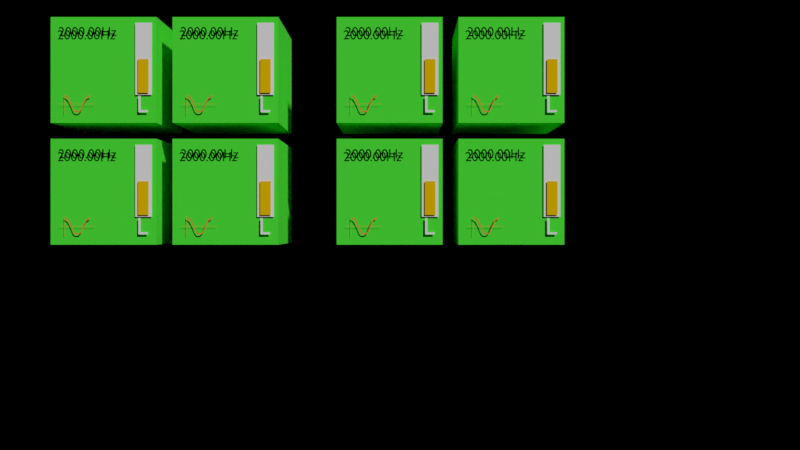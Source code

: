 # Source: FrequenzGen.blend  (saved by Blender 2.79.0; exported with 4.5.12 LTS)
import bpy
from mathutils import Matrix  # noqa: F401  (used for matrix-valued properties, if any)

bpy.ops.wm.read_factory_settings(use_empty=True)
scene = bpy.context.scene
scene.name = 'Scene'

# ---- collections
col_collection_1 = bpy.data.collections.new('Collection 1'); scene.collection.children.link(col_collection_1)

# ---- materials (node trees are filled in below, after node groups)
mat_material = bpy.data.materials.new('Material')
mat_material.alpha_threshold = 0.0
mat_material.use_transparent_shadow = False
mat_material.diffuse_color = (0.07885, 0.8, 0.04298, 1.0)
mat_material.roughness = 0.5
mat_material.line_color = (0.0, 0.0, 0.0, 1.0)
mat_material_004 = bpy.data.materials.new('Material.004')
mat_material_004.alpha_threshold = 0.0
mat_material_004.use_transparent_shadow = False
mat_material_004.diffuse_color = (0.0, 0.0, 0.0, 1.0)
mat_material_004.roughness = 0.5
mat_material_005 = bpy.data.materials.new('Material.005')
mat_material_005.alpha_threshold = 0.0
mat_material_005.use_transparent_shadow = False
mat_material_005.roughness = 0.5
mat_material_002 = bpy.data.materials.new('Material.002')
mat_material_002.alpha_threshold = 0.0
mat_material_002.use_transparent_shadow = False
mat_material_002.diffuse_color = (0.8, 0.2246, 0.04841, 1.0)
mat_material_002.roughness = 0.5
mat_material_006 = bpy.data.materials.new('Material.006')
mat_material_006.alpha_threshold = 0.0
mat_material_006.use_transparent_shadow = False
mat_material_006.diffuse_color = (0.8, 0.5112, 0.0, 1.0)
mat_material_006.roughness = 0.5
mat_material_007 = bpy.data.materials.new('Material.007')
mat_material_007.alpha_threshold = 0.0
mat_material_007.use_transparent_shadow = False
mat_material_007.roughness = 0.5
mat_material_001 = bpy.data.materials.new('Material.001')
mat_material_001.alpha_threshold = 0.0
mat_material_001.use_transparent_shadow = False
mat_material_001.diffuse_color = (0.8, 0.6528, 0.02127, 1.0)
mat_material_001.roughness = 0.5
mat_material_003 = bpy.data.materials.new('Material.003')
mat_material_003.alpha_threshold = 0.0
mat_material_003.use_transparent_shadow = False
mat_material_003.diffuse_color = (0.8, 0.0, 0.03698, 1.0)
mat_material_003.roughness = 0.5

# ---- material node trees

# ---- world
world_world = bpy.data.worlds.new('World'); scene.world = world_world
world_world.color = (0.0, 0.0, 0.0)
world_world.use_sun_shadow = False
world_world.sun_shadow_jitter_overblur = 0.0
world_world.cycles.sampling_method = 'MANUAL'

# ---- cameras
cam_camera = bpy.data.cameras.new('Camera')
cam_camera.clip_end = 100.0
cam_camera.lens = 35.0
cam_camera.sensor_width = 32.0
cam_camera.sensor_height = 18.0
cam_camera.ortho_scale = 7.314
cam_camera.dof.focus_distance = 0.0
cam_camera.dof.aperture_fstop = 128.0

# ---- meshes
me_cube = bpy.data.meshes.new('Cube')
me_cube.from_pydata([(1.0, 1.0, -1.0), (1.0, -1.0, -1.0), (-1.0, -1.0, -1.0), (-1.0, 1.0, -1.0), (1.0, 1.0, 1.0), (1.0, -1.0, 1.0), (-1.0, -1.0, 1.0), (-1.0, 1.0, 1.0)], [], [(0, 1, 2, 3), (4, 7, 6, 5), (0, 4, 5, 1), (1, 5, 6, 2), (2, 6, 7, 3), (4, 0, 3, 7)])
me_cube.materials.append(mat_material)
me_cube.use_remesh_preserve_volume = False
me_cube.use_remesh_preserve_attributes = False
me_cube.use_mirror_vertex_groups = False
me_cube.update()
me_left = bpy.data.meshes.new('Left')
me_left.from_pydata([(0.0441, -1.418e-08, 0.3069), (5.96e-08, -1.418e-08, 0.3069), (5.96e-08, -3.735e-08, 5.96e-08), (0.1827, -3.735e-08, 5.96e-08), (0.1827, -3.436e-08, 0.0396), (0.0441, -3.436e-08, 0.0396)], [], [(2, 0, 1), (2, 5, 0), (2, 4, 5), (2, 3, 4)])
me_left.materials.append(mat_material_005)
me_left.use_remesh_preserve_volume = False
me_left.use_remesh_preserve_attributes = False
me_left.use_mirror_vertex_groups = False
me_left.update()
me_cosine = bpy.data.meshes.new('Cosine')
me_cosine.from_pydata([(0.1476, 4.568e-07, -0.06551), (0.04883, 3.849e-07, 0.1493), (-0.01497, 2.95e-07, 0.1943), (0.2088, 5.505e-07, -0.1092), (0.1789, 5.068e-07, -0.1011), (0.09949, 5.322e-07, 0.05483), (0.01856, 3.536e-07, 0.1787), (0.4653, 2.95e-07, 0.1943), (0.1568, 4.557e-07, -0.04053), (0.058, 3.838e-07, 0.1743), (-0.01423, 2.941e-07, 0.2177), (0.2088, 5.496e-07, -0.0858), (0.3966, 3.849e-07, 0.1493), (0.1832, 5.059e-07, -0.07772), (0.1087, 5.311e-07, 0.0798), (0.02283, 3.527e-07, 0.2021), (0.2978, 4.568e-07, -0.06551), (0.2366, 5.505e-07, -0.1092), (0.2665, 5.068e-07, -0.1011), (0.3459, 5.322e-07, 0.05483), (0.4269, 3.536e-07, 0.1787), (0.2886, 4.557e-07, -0.04053), (0.3874, 3.838e-07, 0.1743), (0.4653, 2.941e-07, 0.2177), (0.2366, 5.496e-07, -0.0858), (0.2623, 5.059e-07, -0.07772), (0.3368, 5.311e-07, 0.0798), (0.4226, 3.527e-07, 0.2021), (-0.118, 5.322e-07, 0.04867), (-0.118, 5.311e-07, 0.0536), (0.5512, 5.322e-07, 0.04867), (0.5512, 5.311e-07, 0.0536), (-0.0148, 5.77e-07, -0.1332), (-0.01973, 5.765e-07, -0.1332), (-0.0148, 4.868e-07, 0.2355), (-0.01973, 4.863e-07, 0.2355)], [], [(4, 3, 11, 13), (2, 6, 15, 10), (18, 25, 24, 17), (5, 0, 8, 14), (0, 4, 13, 8), (6, 1, 9, 15), (1, 5, 14, 9), (7, 23, 27, 20), (19, 26, 21, 16), (16, 21, 25, 18), (20, 27, 22, 12), (12, 22, 26, 19), (11, 3, 17, 24), (29, 28, 30, 31), (33, 32, 34, 35)])
me_cosine.materials.append(mat_material_002)
me_cosine.use_remesh_preserve_volume = False
me_cosine.use_remesh_preserve_attributes = False
me_cosine.use_mirror_vertex_groups = False
me_cosine.update()
me_volumegauge = bpy.data.meshes.new('VolumeGauge')
me_volumegauge.from_pydata([(-0.1, -2.384e-07, 3.775e-08), (0.1, -2.384e-07, 3.775e-08), (-0.1, 1.3, 1.518e-07), (0.1, 1.3, 1.518e-07), (-0.1, 1.213, 1.442e-07), (-0.1, 1.127, 1.366e-07), (-0.1, 1.04, 1.29e-07), (-0.1, 0.9533, 1.214e-07), (-0.1, 0.8667, 1.138e-07), (-0.1, 0.78, 1.062e-07), (-0.1, 0.6933, 9.857e-08), (-0.1, 0.6067, 9.097e-08), (-0.1, 0.52, 8.337e-08), (-0.1, 0.4333, 7.576e-08), (-0.1, 0.3467, 6.816e-08), (-0.1, 0.26, 6.056e-08), (-0.1, 0.1733, 5.295e-08), (-0.1, 0.08667, 4.535e-08), (0.1, 0.08667, 4.535e-08), (0.1, 0.1733, 5.295e-08), (0.1, 0.26, 6.056e-08), (0.1, 0.3467, 6.816e-08), (0.1, 0.4333, 7.576e-08), (0.1, 0.52, 8.337e-08), (0.1, 0.6067, 9.097e-08), (0.1, 0.6933, 9.857e-08), (0.1, 0.78, 1.062e-07), (0.1, 0.8667, 1.138e-07), (0.1, 0.9533, 1.214e-07), (0.1, 1.04, 1.29e-07), (0.1, 1.127, 1.366e-07), (0.1, 1.213, 1.442e-07)], [], [(4, 31, 3, 2), (0, 1, 18, 17), (17, 18, 19, 16), (16, 19, 20, 15), (15, 20, 21, 14), (14, 21, 22, 13), (13, 22, 23, 12), (12, 23, 24, 11), (11, 24, 25, 10), (10, 25, 26, 9), (9, 26, 27, 8), (8, 27, 28, 7), (7, 28, 29, 6), (6, 29, 30, 5), (5, 30, 31, 4)])
me_volumegauge.materials.append(mat_material_006)
me_volumegauge.use_remesh_preserve_volume = False
me_volumegauge.use_remesh_preserve_attributes = False
me_volumegauge.use_mirror_vertex_groups = False
me_volumegauge.update()
me_volumeslider = bpy.data.meshes.new('VolumeSlider')
me_volumeslider.from_pydata([(-0.1588, -0.03423, -1.573e-07), (0.1588, -0.03423, -1.573e-07), (-0.1588, 1.327, -5.324e-08), (0.1588, 1.327, -5.324e-08)], [], [(0, 1, 3, 2)])
me_volumeslider.materials.append(mat_material_007)
me_volumeslider.use_remesh_preserve_volume = False
me_volumeslider.use_remesh_preserve_attributes = False
me_volumeslider.use_mirror_vertex_groups = False
me_volumeslider.update()
me_triangle = bpy.data.meshes.new('Triangle')
me_triangle.from_pydata([(-0.01767, 2.034e-07, -0.1176), (0.1909, 2.318e-07, 0.184), (0.3302, 2.476e-07, -0.1033), (-0.01767, 2.064e-07, -0.08748), (0.1819, 2.359e-07, 0.1982), (0.2046, 2.333e-07, 0.1956), (0.1956, 2.374e-07, 0.2098), (0.3446, 2.501e-07, -0.08403), (0.3432, 2.491e-07, -0.1149), (0.3575, 2.517e-07, -0.09565), (0.5434, 1.895e-07, 0.2027), (0.5564, 1.911e-07, 0.1911), (-0.118, 0.007177, 0.04867), (-0.118, 0.007177, 0.0536), (0.5512, 0.007177, 0.04867), (0.5512, 0.007177, 0.0536), (-0.0148, 0.007177, -0.1332), (-0.01973, 0.007177, -0.1332), (-0.0148, 0.007177, 0.2355), (-0.01973, 0.007177, 0.2355)], [], [(0, 1, 4, 3), (4, 1, 5, 6), (2, 7, 5, 1), (7, 2, 8, 9), (7, 9, 11, 10), (13, 12, 14, 15), (17, 16, 18, 19)])
me_triangle.polygons.foreach_set('material_index', [0, 0, 0, 0, 0, 1, 1])
me_triangle.materials.append(mat_material_001)
me_triangle.materials.append(mat_material_002)
me_triangle.use_remesh_preserve_volume = False
me_triangle.use_remesh_preserve_attributes = False
me_triangle.use_mirror_vertex_groups = False
me_triangle.update()
me_sine = bpy.data.meshes.new('Sine')
me_sine.from_pydata([(0.1126, 2.95e-07, 0.1943), (0.04575, 3.849e-07, 0.1493), (-0.006556, 5.34e-07, 0.05247), (0.07602, 3.536e-07, 0.1787), (0.03658, 3.838e-07, 0.1743), (0.1126, 2.941e-07, 0.2177), (-0.0207, 5.329e-07, 0.05497), (0.07175, 3.527e-07, 0.2021), (0.2783, 4.568e-07, -0.06551), (0.1795, 3.849e-07, 0.1493), (0.3395, 5.505e-07, -0.1092), (0.3096, 5.068e-07, -0.1011), (0.2277, 5.322e-07, 0.06606), (0.1492, 3.536e-07, 0.1787), (0.2875, 4.557e-07, -0.04053), (0.1887, 3.838e-07, 0.1743), (0.3395, 5.496e-07, -0.0858), (0.3138, 5.059e-07, -0.07772), (0.2418, 5.311e-07, 0.06856), (0.1535, 3.527e-07, 0.2021), (0.4285, 4.568e-07, -0.06551), (0.3673, 5.505e-07, -0.1092), (0.3972, 5.068e-07, -0.1011), (0.4791, 5.322e-07, 0.04768), (0.4193, 4.557e-07, -0.04053), (0.3673, 5.496e-07, -0.0858), (0.3929, 5.059e-07, -0.07772), (0.465, 5.311e-07, 0.05018), (-0.118, 5.322e-07, 0.04867), (-0.118, 5.311e-07, 0.0536), (0.5512, 5.322e-07, 0.04867), (0.5512, 5.311e-07, 0.0536), (-0.0148, 5.77e-07, -0.1332), (-0.01973, 5.765e-07, -0.1332), (-0.0148, 4.868e-07, 0.2355), (-0.01973, 4.863e-07, 0.2355)], [], [(0, 5, 7, 3), (3, 7, 4, 1), (1, 4, 6, 2), (11, 10, 16, 17), (0, 13, 19, 5), (22, 26, 25, 21), (12, 8, 14, 18), (8, 11, 17, 14), (13, 9, 15, 19), (9, 12, 18, 15), (23, 27, 24, 20), (20, 24, 26, 22), (16, 10, 21, 25), (29, 28, 30, 31), (33, 32, 34, 35)])
me_sine.materials.append(mat_material_002)
me_sine.use_remesh_preserve_volume = False
me_sine.use_remesh_preserve_attributes = False
me_sine.use_mirror_vertex_groups = False
me_sine.update()
me_right = bpy.data.meshes.new('Right')
me_right.from_pydata([(0.0001956, -1.418e-08, 0.3069), (0.0001956, -3.735e-08, 5.96e-08), (0.0443, -3.735e-08, 5.96e-08), (0.0443, -2.73e-08, 0.1332), (0.06275, -2.73e-08, 0.1332), (0.0683, -2.731e-08, 0.133), (0.07378, -2.736e-08, 0.1324), (0.07927, -2.746e-08, 0.1311), (0.08486, -2.761e-08, 0.129), (0.09065, -2.785e-08, 0.1259), (0.09672, -2.816e-08, 0.1217), (0.1032, -2.858e-08, 0.1162), (0.1101, -2.911e-08, 0.1092), (0.1175, -2.976e-08, 0.1005), (0.1257, -3.055e-08, 0.09008), (0.1345, -3.149e-08, 0.07762), (0.1442, -3.26e-08, 0.063), (0.1847, -3.735e-08, 5.96e-08), (0.2373, -3.735e-08, 5.96e-08), (0.2323, -3.683e-08, 0.006936), (0.2278, -3.636e-08, 0.01319), (0.2237, -3.593e-08, 0.01886), (0.22, -3.554e-08, 0.02405), (0.2166, -3.517e-08, 0.02887), (0.2134, -3.483e-08, 0.03341), (0.2104, -3.45e-08, 0.03779), (0.2074, -3.418e-08, 0.0421), (0.2046, -3.385e-08, 0.04645), (0.2017, -3.351e-08, 0.05094), (0.1987, -3.315e-08, 0.05567), (0.1955, -3.277e-08, 0.06075), (0.1898, -3.206e-08, 0.07011), (0.1842, -3.139e-08, 0.07905), (0.1789, -3.074e-08, 0.08758), (0.1736, -3.013e-08, 0.0957), (0.1683, -2.955e-08, 0.1034), (0.163, -2.9e-08, 0.1107), (0.1576, -2.848e-08, 0.1176), (0.152, -2.799e-08, 0.1241), (0.1463, -2.753e-08, 0.1301), (0.1402, -2.71e-08, 0.1358), (0.1339, -2.671e-08, 0.141), (0.1271, -2.635e-08, 0.1458), (0.135, -2.608e-08, 0.1493), (0.1423, -2.577e-08, 0.1534), (0.149, -2.542e-08, 0.158), (0.155, -2.503e-08, 0.1632), (0.1604, -2.461e-08, 0.1688), (0.1651, -2.415e-08, 0.1749), (0.1691, -2.365e-08, 0.1815), (0.1724, -2.312e-08, 0.1886), (0.175, -2.255e-08, 0.196), (0.1769, -2.196e-08, 0.2039), (0.178, -2.133e-08, 0.2123), (0.1784, -2.067e-08, 0.221), (0.1776, -1.97e-08, 0.2338), (0.1752, -1.88e-08, 0.2458), (0.1714, -1.797e-08, 0.2568), (0.1661, -1.721e-08, 0.2668), (0.1593, -1.653e-08, 0.2759), (0.1513, -1.592e-08, 0.2838), (0.1419, -1.541e-08, 0.2907), (0.1313, -1.497e-08, 0.2964), (0.1195, -1.463e-08, 0.3009), (0.1066, -1.439e-08, 0.3042), (0.09262, -1.423e-08, 0.3062), (0.0776, -1.418e-08, 0.3069), (0.0443, -1.704e-08, 0.2691), (0.07265, -1.704e-08, 0.2691), (0.0828, -1.706e-08, 0.2687), (0.09192, -1.715e-08, 0.2677), (0.1, -1.728e-08, 0.2659), (0.1072, -1.746e-08, 0.2635), (0.1134, -1.769e-08, 0.2604), (0.1187, -1.797e-08, 0.2567), (0.1231, -1.83e-08, 0.2524), (0.1266, -1.866e-08, 0.2476), (0.1293, -1.907e-08, 0.2421), (0.1313, -1.952e-08, 0.2362), (0.1325, -2.001e-08, 0.2297), (0.1329, -2.054e-08, 0.2228), (0.1328, -2.102e-08, 0.2164), (0.1319, -2.149e-08, 0.2101), (0.1304, -2.194e-08, 0.2041), (0.128, -2.237e-08, 0.1984), (0.1248, -2.278e-08, 0.1931), (0.1207, -2.315e-08, 0.1882), (0.1156, -2.348e-08, 0.1838), (0.1094, -2.376e-08, 0.1801), (0.1021, -2.399e-08, 0.177), (0.09355, -2.416e-08, 0.1747), (0.08377, -2.427e-08, 0.1733), (0.07265, -2.431e-08, 0.1728), (0.0443, -2.431e-08, 0.1728)], [], [(1, 67, 0), (67, 66, 0), (67, 65, 66), (67, 64, 65), (67, 63, 64), (67, 62, 63), (67, 61, 62), (67, 60, 61), (67, 59, 60), (67, 68, 59), (68, 58, 59), (1, 93, 67), (69, 58, 68), (70, 58, 69), (71, 58, 70), (71, 57, 58), (72, 57, 71), (73, 57, 72), (74, 57, 73), (74, 56, 57), (75, 56, 74), (76, 56, 75), (77, 56, 76), (77, 55, 56), (78, 55, 77), (79, 55, 78), (79, 54, 55), (80, 54, 79), (81, 54, 80), (81, 53, 54), (82, 53, 81), (82, 52, 53), (83, 52, 82), (84, 52, 83), (84, 51, 52), (85, 51, 84), (85, 50, 51), (86, 50, 85), (86, 49, 50), (87, 49, 86), (88, 49, 87), (88, 48, 49), (89, 48, 88), (90, 48, 89), (90, 47, 48), (91, 47, 90), (92, 47, 91), (1, 3, 93), (3, 92, 93), (3, 47, 92), (3, 46, 47), (3, 45, 46), (3, 44, 45), (3, 43, 44), (3, 42, 43), (3, 41, 42), (3, 40, 41), (3, 4, 40), (4, 5, 40), (5, 39, 40), (1, 2, 3), (6, 39, 5), (7, 39, 6), (8, 39, 7), (8, 38, 39), (9, 38, 8), (10, 38, 9), (10, 37, 38), (11, 37, 10), (11, 36, 37), (12, 36, 11), (12, 35, 36), (13, 35, 12), (13, 34, 35), (14, 34, 13), (14, 33, 34), (15, 33, 14), (15, 32, 33), (15, 31, 32), (16, 31, 15), (16, 30, 31), (17, 30, 16), (17, 29, 30), (17, 28, 29), (17, 27, 28), (17, 26, 27), (17, 25, 26), (17, 24, 25), (17, 23, 24), (17, 22, 23), (17, 21, 22), (17, 20, 21), (17, 19, 20), (17, 18, 19)])
me_right.use_remesh_preserve_volume = False
me_right.use_remesh_preserve_attributes = False
me_right.use_mirror_vertex_groups = False
me_right.update()
me_square = bpy.data.meshes.new('Square')
me_square.from_pydata([(0.01677, 2.034e-07, -0.1268), (0.268, 2.034e-07, 0.1853), (0.268, 2.034e-07, 0.2085), (-0.01044, 2.064e-07, -0.1268), (0.01677, 2.034e-07, 0.2085), (-0.01044, 2.064e-07, 0.2085), (-0.01044, 2.064e-07, 0.1853), (0.01677, 2.034e-07, 0.1853), (0.2897, 2.034e-07, 0.1853), (0.2897, 2.034e-07, 0.2085), (0.268, 2.034e-07, -0.09933), (0.2897, 2.034e-07, -0.09933), (0.268, 2.034e-07, -0.1245), (0.2897, 2.034e-07, -0.1245), (0.5147, 2.034e-07, -0.09933), (0.5147, 2.034e-07, -0.1245), (0.5386, 2.034e-07, -0.09933), (0.5386, 2.034e-07, -0.1245), (0.5147, 0.01121, 0.2027), (0.5386, 0.01121, 0.2027), (-0.118, 0.01121, 0.04867), (-0.118, 0.01121, 0.0536), (0.5512, 0.01121, 0.04867), (0.5512, 0.01121, 0.0536), (-0.0148, 0.01121, -0.1332), (-0.01973, 0.01121, -0.1332), (-0.0148, 0.01121, 0.2355), (-0.01973, 0.01121, 0.2355)], [], [(4, 7, 1, 2), (3, 0, 7, 6), (6, 7, 4, 5), (2, 1, 8, 9), (8, 1, 10, 11), (11, 10, 12, 13), (11, 13, 15, 14), (14, 15, 17, 16), (14, 16, 19, 18), (21, 20, 22, 23), (25, 24, 26, 27)])
me_square.polygons.foreach_set('material_index', [0, 0, 0, 0, 0, 0, 0, 0, 0, 1, 1])
me_square.materials.append(mat_material_003)
me_square.materials.append(mat_material_002)
me_square.use_remesh_preserve_volume = False
me_square.use_remesh_preserve_attributes = False
me_square.use_mirror_vertex_groups = False
me_square.update()
me_sawtooth = bpy.data.meshes.new('Sawtooth')
me_sawtooth.from_pydata([(-0.01767, 2.034e-07, -0.1176), (0.2141, 2.318e-07, 0.184), (0.2119, 2.476e-07, -0.1033), (-0.01767, 2.064e-07, -0.09533), (0.1999, 2.359e-07, 0.1982), (0.2354, 2.333e-07, 0.1956), (0.2212, 2.374e-07, 0.2098), (0.2312, 2.501e-07, -0.08403), (0.2293, 2.491e-07, -0.1149), (0.2486, 2.517e-07, -0.09565), (0.4926, 2.109e-07, 0.2084), (0.51, 2.124e-07, 0.1967), (-0.118, 0.007177, 0.04867), (-0.118, 0.007177, 0.0536), (0.5512, 0.007177, 0.04867), (0.5512, 0.007177, 0.0536), (-0.0148, 0.007177, -0.1332), (-0.01973, 0.007177, -0.1332), (-0.0148, 0.007177, 0.2355), (-0.01973, 0.007177, 0.2355)], [], [(0, 1, 4, 3), (4, 1, 5, 6), (2, 7, 5, 1), (7, 2, 8, 9), (7, 9, 11, 10), (13, 12, 14, 15), (17, 16, 18, 19)])
me_sawtooth.polygons.foreach_set('material_index', [0, 0, 0, 0, 0, 1, 1])
me_sawtooth.materials.append(mat_material_001)
me_sawtooth.materials.append(mat_material_002)
me_sawtooth.use_remesh_preserve_volume = False
me_sawtooth.use_remesh_preserve_attributes = False
me_sawtooth.use_mirror_vertex_groups = False
me_sawtooth.update()
me_plane = bpy.data.meshes.new('Plane')
me_plane.from_pydata([(-1.0, -1.0, 0.0), (1.0, -1.0, 0.0), (-1.0, 1.0, 0.0), (1.0, 1.0, 0.0)], [], [(0, 1, 3, 2)])
me_plane.use_remesh_preserve_volume = False
me_plane.use_remesh_preserve_attributes = False
me_plane.use_mirror_vertex_groups = False
me_plane.update()

# ---- curves / text
txt_text = bpy.data.curves.new('Text', 'FONT')
txt_text.dimensions = '2D'
txt_text.body = '2000.00Hz'
txt_text.materials.append(mat_material_004)
txt_text.use_path_clamp = True
txt_text.bevel_resolution = 0

# ---- objects
ob_waveformer_007 = bpy.data.objects.new('Waveformer.007', me_cube)
ob_text_freq_007 = bpy.data.objects.new('Text_Freq.007', txt_text)
ob_channel_007 = bpy.data.objects.new('Channel.007', me_left)
ob_wavedisplay_007 = bpy.data.objects.new('WaveDisplay.007', me_cosine)
ob_volumegauge_007 = bpy.data.objects.new('VolumeGauge.007', me_volumegauge)
ob_volumeslider_007 = bpy.data.objects.new('VolumeSlider.007', me_volumeslider)
ob_volumeslider_006 = bpy.data.objects.new('VolumeSlider.006', me_volumeslider)
ob_volumegauge_006 = bpy.data.objects.new('VolumeGauge.006', me_volumegauge)
ob_waveformer_006 = bpy.data.objects.new('Waveformer.006', me_cube)
ob_wavedisplay_006 = bpy.data.objects.new('WaveDisplay.006', me_cosine)
ob_channel_006 = bpy.data.objects.new('Channel.006', me_left)
ob_text_freq_006 = bpy.data.objects.new('Text_Freq.006', txt_text)
ob_waveformer_005 = bpy.data.objects.new('Waveformer.005', me_cube)
ob_text_freq_005 = bpy.data.objects.new('Text_Freq.005', txt_text)
ob_channel_005 = bpy.data.objects.new('Channel.005', me_left)
ob_wavedisplay_005 = bpy.data.objects.new('WaveDisplay.005', me_cosine)
ob_volumegauge_005 = bpy.data.objects.new('VolumeGauge.005', me_volumegauge)
ob_volumeslider_005 = bpy.data.objects.new('VolumeSlider.005', me_volumeslider)
ob_volumeslider_004 = bpy.data.objects.new('VolumeSlider.004', me_volumeslider)
ob_volumegauge_004 = bpy.data.objects.new('VolumeGauge.004', me_volumegauge)
ob_waveformer_004 = bpy.data.objects.new('Waveformer.004', me_cube)
ob_wavedisplay_004 = bpy.data.objects.new('WaveDisplay.004', me_cosine)
ob_channel_004 = bpy.data.objects.new('Channel.004', me_left)
ob_text_freq_004 = bpy.data.objects.new('Text_Freq.004', txt_text)
ob_waveformer_002 = bpy.data.objects.new('Waveformer.002', me_cube)
ob_text_freq_003 = bpy.data.objects.new('Text_Freq.003', txt_text)
ob_channel_003 = bpy.data.objects.new('Channel.003', me_left)
ob_wavedisplay_003 = bpy.data.objects.new('WaveDisplay.003', me_cosine)
ob_volumegauge_003 = bpy.data.objects.new('VolumeGauge.003', me_volumegauge)
ob_volumeslider_003 = bpy.data.objects.new('VolumeSlider.003', me_volumeslider)
ob_volumeslider_002 = bpy.data.objects.new('VolumeSlider.002', me_volumeslider)
ob_volumegauge_002 = bpy.data.objects.new('VolumeGauge.002', me_volumegauge)
ob_waveformer_001 = bpy.data.objects.new('Waveformer.001', me_cube)
ob_wavedisplay_002 = bpy.data.objects.new('WaveDisplay.002', me_cosine)
ob_channel_002 = bpy.data.objects.new('Channel.002', me_left)
ob_text_freq_002 = bpy.data.objects.new('Text_Freq.002', txt_text)
ob_waveformer_000 = bpy.data.objects.new('Waveformer.000', me_cube)
ob_text_freq_001 = bpy.data.objects.new('Text_Freq.001', txt_text)
ob_channel_001 = bpy.data.objects.new('Channel.001', me_left)
ob_wavedisplay_001 = bpy.data.objects.new('WaveDisplay.001', me_cosine)
ob_volumegauge_001 = bpy.data.objects.new('VolumeGauge.001', me_volumegauge)
ob_volumeslider_001 = bpy.data.objects.new('VolumeSlider.001', me_volumeslider)
ob_volumeslider = bpy.data.objects.new('VolumeSlider', me_volumeslider)
ob_volumegauge = bpy.data.objects.new('VolumeGauge', me_volumegauge)
ob_triangle = bpy.data.objects.new('Triangle', me_triangle)
ob_sine = bpy.data.objects.new('Sine', me_sine)
ob_waveformer_003 = bpy.data.objects.new('Waveformer.003', me_cube)
ob_wavedisplay = bpy.data.objects.new('WaveDisplay', me_cosine)
ob_channel = bpy.data.objects.new('Channel', me_left)
ob_text_freq = bpy.data.objects.new('Text_Freq', txt_text)
ob_left = bpy.data.objects.new('Left', me_left)
ob_right = bpy.data.objects.new('Right', me_right)
ob_square = bpy.data.objects.new('Square', me_square)
ob_sawtooth = bpy.data.objects.new('Sawtooth', me_sawtooth)
ob_cosine = bpy.data.objects.new('Cosine', me_cosine)
ob_init = bpy.data.objects.new('Init', me_plane)
ob_camera = bpy.data.objects.new('Camera', cam_camera)

# ---- transforms, parenting, visibility, modifiers, constraints
ob_waveformer_007.location = (-1.0, 0.0, 0.7)
ob_waveformer_007.lock_rotations_4d = False
ob_waveformer_007.empty_display_type = 'ARROWS'
ob_waveformer_007.lineart.crease_threshold = 0.0
ob_text_freq_007.parent = ob_waveformer_007
ob_text_freq_007.matrix_parent_inverse = Matrix(((1.0, 0.0, 0.0, -0.0), (0.0, 1.0, 0.0, -0.0), (0.0, 0.0, 1.0, -3.0), (0.0, 0.0, 0.0, 1.0)))
ob_text_freq_007.location = (-0.8391, -1.048, 3.626)
ob_text_freq_007.rotation_euler = (1.571, -0.0, -0.0)
ob_text_freq_007.scale = (0.252, 0.252, 0.252)
ob_text_freq_007.lineart.crease_threshold = 0.0
ob_channel_007.parent = ob_waveformer_007
ob_channel_007.matrix_parent_inverse = Matrix(((1.0, 0.0, 0.0, -0.0), (0.0, 1.0, 0.0, -0.0), (0.0, 0.0, 1.0, -3.0), (0.0, 0.0, 0.0, 1.0)))
ob_channel_007.location = (0.6685, -1.048, 2.197)
ob_channel_007.color = (0.1277, 0.2065, 1.0, 1.0)
ob_channel_007.lineart.crease_threshold = 0.0
ob_wavedisplay_007.parent = ob_waveformer_007
ob_wavedisplay_007.matrix_parent_inverse = Matrix(((1.0, 0.0, 0.0, -0.0), (0.0, 1.0, 0.0, -0.0), (0.0, 0.0, 1.0, -3.0), (0.0, 0.0, 0.0, 1.0)))
ob_wavedisplay_007.location = (-0.7, -1.048, 2.3)
ob_wavedisplay_007.lineart.crease_threshold = 0.0
ob_volumegauge_007.location = (-0.2381, -1.048, 0.2589)
ob_volumegauge_007.rotation_euler = (1.571, -0.0, -0.0)
ob_volumegauge_007.scale = (1.0, 0.49, 1.0)
ob_volumegauge_007.color = (1.0, 0.7299, 0.08955, 1.0)
ob_volumegauge_007.lineart.crease_threshold = 0.0
ob_volumeslider_007.location = (-0.2381, -1.026, 0.2589)
ob_volumeslider_007.rotation_euler = (1.571, -0.0, -0.0)
ob_volumeslider_007.lineart.crease_threshold = 0.0
ob_volumeslider_006.location = (2.062, -1.026, 0.2589)
ob_volumeslider_006.rotation_euler = (1.571, -0.0, -0.0)
ob_volumeslider_006.lineart.crease_threshold = 0.0
ob_volumegauge_006.location = (2.062, -1.048, 0.2589)
ob_volumegauge_006.rotation_euler = (1.571, -0.0, -0.0)
ob_volumegauge_006.scale = (1.0, 0.49, 1.0)
ob_volumegauge_006.color = (1.0, 0.7299, 0.08955, 1.0)
ob_volumegauge_006.lineart.crease_threshold = 0.0
ob_waveformer_006.location = (1.3, 0.0, 0.7)
ob_waveformer_006.lock_rotations_4d = False
ob_waveformer_006.empty_display_type = 'ARROWS'
ob_waveformer_006.lineart.crease_threshold = 0.0
ob_wavedisplay_006.parent = ob_waveformer_006
ob_wavedisplay_006.matrix_parent_inverse = Matrix(((1.0, 0.0, 0.0, -0.0), (0.0, 1.0, 0.0, -0.0), (0.0, 0.0, 1.0, -3.0), (0.0, 0.0, 0.0, 1.0)))
ob_wavedisplay_006.location = (-0.7, -1.048, 2.3)
ob_wavedisplay_006.lineart.crease_threshold = 0.0
ob_channel_006.parent = ob_waveformer_006
ob_channel_006.matrix_parent_inverse = Matrix(((1.0, 0.0, 0.0, -0.0), (0.0, 1.0, 0.0, -0.0), (0.0, 0.0, 1.0, -3.0), (0.0, 0.0, 0.0, 1.0)))
ob_channel_006.location = (0.6685, -1.048, 2.197)
ob_channel_006.color = (0.1277, 0.2065, 1.0, 1.0)
ob_channel_006.lineart.crease_threshold = 0.0
ob_text_freq_006.parent = ob_waveformer_006
ob_text_freq_006.matrix_parent_inverse = Matrix(((1.0, 0.0, 0.0, -0.0), (0.0, 1.0, 0.0, -0.0), (0.0, 0.0, 1.0, -3.0), (0.0, 0.0, 0.0, 1.0)))
ob_text_freq_006.location = (-0.8391, -1.048, 3.626)
ob_text_freq_006.rotation_euler = (1.571, -0.0, -0.0)
ob_text_freq_006.scale = (0.252, 0.252, 0.252)
ob_text_freq_006.lineart.crease_threshold = 0.0
ob_waveformer_005.location = (4.4, 0.0, 0.7)
ob_waveformer_005.lock_rotations_4d = False
ob_waveformer_005.empty_display_type = 'ARROWS'
ob_waveformer_005.lineart.crease_threshold = 0.0
ob_text_freq_005.parent = ob_waveformer_005
ob_text_freq_005.matrix_parent_inverse = Matrix(((1.0, 0.0, 0.0, -0.0), (0.0, 1.0, 0.0, -0.0), (0.0, 0.0, 1.0, -3.0), (0.0, 0.0, 0.0, 1.0)))
ob_text_freq_005.location = (-0.8391, -1.048, 3.626)
ob_text_freq_005.rotation_euler = (1.571, -0.0, -0.0)
ob_text_freq_005.scale = (0.252, 0.252, 0.252)
ob_text_freq_005.lineart.crease_threshold = 0.0
ob_channel_005.parent = ob_waveformer_005
ob_channel_005.matrix_parent_inverse = Matrix(((1.0, 0.0, 0.0, -0.0), (0.0, 1.0, 0.0, -0.0), (0.0, 0.0, 1.0, -3.0), (0.0, 0.0, 0.0, 1.0)))
ob_channel_005.location = (0.6685, -1.048, 2.197)
ob_channel_005.color = (0.1277, 0.2065, 1.0, 1.0)
ob_channel_005.lineart.crease_threshold = 0.0
ob_wavedisplay_005.parent = ob_waveformer_005
ob_wavedisplay_005.matrix_parent_inverse = Matrix(((1.0, 0.0, 0.0, -0.0), (0.0, 1.0, 0.0, -0.0), (0.0, 0.0, 1.0, -3.0), (0.0, 0.0, 0.0, 1.0)))
ob_wavedisplay_005.location = (-0.7, -1.048, 2.3)
ob_wavedisplay_005.lineart.crease_threshold = 0.0
ob_volumegauge_005.location = (5.162, -1.048, 0.2589)
ob_volumegauge_005.rotation_euler = (1.571, -0.0, -0.0)
ob_volumegauge_005.scale = (1.0, 0.49, 1.0)
ob_volumegauge_005.color = (1.0, 0.7299, 0.08955, 1.0)
ob_volumegauge_005.lineart.crease_threshold = 0.0
ob_volumeslider_005.location = (5.162, -1.026, 0.2589)
ob_volumeslider_005.rotation_euler = (1.571, -0.0, -0.0)
ob_volumeslider_005.lineart.crease_threshold = 0.0
ob_volumeslider_004.location = (7.462, -1.026, 0.2589)
ob_volumeslider_004.rotation_euler = (1.571, -0.0, -0.0)
ob_volumeslider_004.lineart.crease_threshold = 0.0
ob_volumegauge_004.location = (7.462, -1.048, 0.2589)
ob_volumegauge_004.rotation_euler = (1.571, -0.0, -0.0)
ob_volumegauge_004.scale = (1.0, 0.49, 1.0)
ob_volumegauge_004.color = (1.0, 0.7299, 0.08955, 1.0)
ob_volumegauge_004.lineart.crease_threshold = 0.0
ob_waveformer_004.location = (6.7, 0.0, 0.7)
ob_waveformer_004.lock_rotations_4d = False
ob_waveformer_004.empty_display_type = 'ARROWS'
ob_waveformer_004.lineart.crease_threshold = 0.0
ob_wavedisplay_004.parent = ob_waveformer_004
ob_wavedisplay_004.matrix_parent_inverse = Matrix(((1.0, 0.0, 0.0, -0.0), (0.0, 1.0, 0.0, -0.0), (0.0, 0.0, 1.0, -3.0), (0.0, 0.0, 0.0, 1.0)))
ob_wavedisplay_004.location = (-0.7, -1.048, 2.3)
ob_wavedisplay_004.lineart.crease_threshold = 0.0
ob_channel_004.parent = ob_waveformer_004
ob_channel_004.matrix_parent_inverse = Matrix(((1.0, 0.0, 0.0, -0.0), (0.0, 1.0, 0.0, -0.0), (0.0, 0.0, 1.0, -3.0), (0.0, 0.0, 0.0, 1.0)))
ob_channel_004.location = (0.6685, -1.048, 2.197)
ob_channel_004.color = (0.1277, 0.2065, 1.0, 1.0)
ob_channel_004.lineart.crease_threshold = 0.0
ob_text_freq_004.parent = ob_waveformer_004
ob_text_freq_004.matrix_parent_inverse = Matrix(((1.0, 0.0, 0.0, -0.0), (0.0, 1.0, 0.0, -0.0), (0.0, 0.0, 1.0, -3.0), (0.0, 0.0, 0.0, 1.0)))
ob_text_freq_004.location = (-0.8391, -1.048, 3.626)
ob_text_freq_004.rotation_euler = (1.571, -0.0, -0.0)
ob_text_freq_004.scale = (0.252, 0.252, 0.252)
ob_text_freq_004.lineart.crease_threshold = 0.0
ob_waveformer_002.location = (6.7, 0.0, 3.0)
ob_waveformer_002.lock_rotations_4d = False
ob_waveformer_002.empty_display_type = 'ARROWS'
ob_waveformer_002.lineart.crease_threshold = 0.0
ob_text_freq_003.parent = ob_waveformer_002
ob_text_freq_003.matrix_parent_inverse = Matrix(((1.0, 0.0, 0.0, -0.0), (0.0, 1.0, 0.0, -0.0), (0.0, 0.0, 1.0, -3.0), (0.0, 0.0, 0.0, 1.0)))
ob_text_freq_003.location = (-0.8391, -1.048, 3.626)
ob_text_freq_003.rotation_euler = (1.571, -0.0, -0.0)
ob_text_freq_003.scale = (0.252, 0.252, 0.252)
ob_text_freq_003.lineart.crease_threshold = 0.0
ob_channel_003.parent = ob_waveformer_002
ob_channel_003.matrix_parent_inverse = Matrix(((1.0, 0.0, 0.0, -0.0), (0.0, 1.0, 0.0, -0.0), (0.0, 0.0, 1.0, -3.0), (0.0, 0.0, 0.0, 1.0)))
ob_channel_003.location = (0.6685, -1.048, 2.197)
ob_channel_003.color = (0.1277, 0.2065, 1.0, 1.0)
ob_channel_003.lineart.crease_threshold = 0.0
ob_wavedisplay_003.parent = ob_waveformer_002
ob_wavedisplay_003.matrix_parent_inverse = Matrix(((1.0, 0.0, 0.0, -0.0), (0.0, 1.0, 0.0, -0.0), (0.0, 0.0, 1.0, -3.0), (0.0, 0.0, 0.0, 1.0)))
ob_wavedisplay_003.location = (-0.7, -1.048, 2.3)
ob_wavedisplay_003.lineart.crease_threshold = 0.0
ob_volumegauge_003.location = (7.462, -1.048, 2.559)
ob_volumegauge_003.rotation_euler = (1.571, -0.0, -0.0)
ob_volumegauge_003.scale = (1.0, 0.49, 1.0)
ob_volumegauge_003.color = (1.0, 0.7299, 0.08955, 1.0)
ob_volumegauge_003.lineart.crease_threshold = 0.0
ob_volumeslider_003.location = (7.462, -1.026, 2.559)
ob_volumeslider_003.rotation_euler = (1.571, -0.0, -0.0)
ob_volumeslider_003.lineart.crease_threshold = 0.0
ob_volumeslider_002.location = (5.162, -1.026, 2.559)
ob_volumeslider_002.rotation_euler = (1.571, -0.0, -0.0)
ob_volumeslider_002.lineart.crease_threshold = 0.0
ob_volumegauge_002.location = (5.162, -1.048, 2.559)
ob_volumegauge_002.rotation_euler = (1.571, -0.0, -0.0)
ob_volumegauge_002.scale = (1.0, 0.49, 1.0)
ob_volumegauge_002.color = (1.0, 0.7299, 0.08955, 1.0)
ob_volumegauge_002.lineart.crease_threshold = 0.0
ob_waveformer_001.location = (4.4, 0.0, 3.0)
ob_waveformer_001.lock_rotations_4d = False
ob_waveformer_001.empty_display_type = 'ARROWS'
ob_waveformer_001.lineart.crease_threshold = 0.0
ob_wavedisplay_002.parent = ob_waveformer_001
ob_wavedisplay_002.matrix_parent_inverse = Matrix(((1.0, 0.0, 0.0, -0.0), (0.0, 1.0, 0.0, -0.0), (0.0, 0.0, 1.0, -3.0), (0.0, 0.0, 0.0, 1.0)))
ob_wavedisplay_002.location = (-0.7, -1.048, 2.3)
ob_wavedisplay_002.lineart.crease_threshold = 0.0
ob_channel_002.parent = ob_waveformer_001
ob_channel_002.matrix_parent_inverse = Matrix(((1.0, 0.0, 0.0, -0.0), (0.0, 1.0, 0.0, -0.0), (0.0, 0.0, 1.0, -3.0), (0.0, 0.0, 0.0, 1.0)))
ob_channel_002.location = (0.6685, -1.048, 2.197)
ob_channel_002.color = (0.1277, 0.2065, 1.0, 1.0)
ob_channel_002.lineart.crease_threshold = 0.0
ob_text_freq_002.parent = ob_waveformer_001
ob_text_freq_002.matrix_parent_inverse = Matrix(((1.0, 0.0, 0.0, -0.0), (0.0, 1.0, 0.0, -0.0), (0.0, 0.0, 1.0, -3.0), (0.0, 0.0, 0.0, 1.0)))
ob_text_freq_002.location = (-0.8391, -1.048, 3.626)
ob_text_freq_002.rotation_euler = (1.571, -0.0, -0.0)
ob_text_freq_002.scale = (0.252, 0.252, 0.252)
ob_text_freq_002.lineart.crease_threshold = 0.0
ob_waveformer_000.location = (1.3, 0.0, 3.0)
ob_waveformer_000.lock_rotations_4d = False
ob_waveformer_000.empty_display_type = 'ARROWS'
ob_waveformer_000.lineart.crease_threshold = 0.0
ob_text_freq_001.parent = ob_waveformer_000
ob_text_freq_001.matrix_parent_inverse = Matrix(((1.0, 0.0, 0.0, -0.0), (0.0, 1.0, 0.0, -0.0), (0.0, 0.0, 1.0, -3.0), (0.0, 0.0, 0.0, 1.0)))
ob_text_freq_001.location = (-0.8391, -1.048, 3.626)
ob_text_freq_001.rotation_euler = (1.571, -0.0, -0.0)
ob_text_freq_001.scale = (0.252, 0.252, 0.252)
ob_text_freq_001.lineart.crease_threshold = 0.0
ob_channel_001.parent = ob_waveformer_000
ob_channel_001.matrix_parent_inverse = Matrix(((1.0, 0.0, 0.0, -0.0), (0.0, 1.0, 0.0, -0.0), (0.0, 0.0, 1.0, -3.0), (0.0, 0.0, 0.0, 1.0)))
ob_channel_001.location = (0.6685, -1.048, 2.197)
ob_channel_001.color = (0.1277, 0.2065, 1.0, 1.0)
ob_channel_001.lineart.crease_threshold = 0.0
ob_wavedisplay_001.parent = ob_waveformer_000
ob_wavedisplay_001.matrix_parent_inverse = Matrix(((1.0, 0.0, 0.0, -0.0), (0.0, 1.0, 0.0, -0.0), (0.0, 0.0, 1.0, -3.0), (0.0, 0.0, 0.0, 1.0)))
ob_wavedisplay_001.location = (-0.7, -1.048, 2.3)
ob_wavedisplay_001.lineart.crease_threshold = 0.0
ob_volumegauge_001.location = (2.062, -1.048, 2.559)
ob_volumegauge_001.rotation_euler = (1.571, -0.0, -0.0)
ob_volumegauge_001.scale = (1.0, 0.49, 1.0)
ob_volumegauge_001.color = (1.0, 0.7299, 0.08955, 1.0)
ob_volumegauge_001.lineart.crease_threshold = 0.0
ob_volumeslider_001.location = (2.062, -1.026, 2.559)
ob_volumeslider_001.rotation_euler = (1.571, -0.0, -0.0)
ob_volumeslider_001.lineart.crease_threshold = 0.0
ob_volumeslider.location = (-0.2381, -1.026, 2.559)
ob_volumeslider.rotation_euler = (1.571, -0.0, -0.0)
ob_volumeslider.lineart.crease_threshold = 0.0
ob_volumegauge.location = (-0.2381, -1.048, 2.559)
ob_volumegauge.rotation_euler = (1.571, -0.0, -0.0)
ob_volumegauge.scale = (1.0, 0.49, 1.0)
ob_volumegauge.color = (1.0, 0.7299, 0.08955, 1.0)
ob_volumegauge.lineart.crease_threshold = 0.0
ob_triangle.location = (-5.6, -1.048, 0.3025)
ob_triangle.lineart.crease_threshold = 0.0
ob_sine.location = (-5.6, -1.048, 1.846)
ob_sine.lineart.crease_threshold = 0.0
ob_waveformer_003.location = (-1.0, 0.0, 3.0)
ob_waveformer_003.lock_rotations_4d = False
ob_waveformer_003.empty_display_type = 'ARROWS'
ob_waveformer_003.lineart.crease_threshold = 0.0
ob_wavedisplay.parent = ob_waveformer_003
ob_wavedisplay.matrix_parent_inverse = Matrix(((1.0, 0.0, 0.0, -0.0), (0.0, 1.0, 0.0, -0.0), (0.0, 0.0, 1.0, -3.0), (0.0, 0.0, 0.0, 1.0)))
ob_wavedisplay.location = (-0.7, -1.048, 2.3)
ob_wavedisplay.lineart.crease_threshold = 0.0
ob_channel.parent = ob_waveformer_003
ob_channel.matrix_parent_inverse = Matrix(((1.0, 0.0, 0.0, -0.0), (0.0, 1.0, 0.0, -0.0), (0.0, 0.0, 1.0, -3.0), (0.0, 0.0, 0.0, 1.0)))
ob_channel.location = (0.6685, -1.048, 2.197)
ob_channel.color = (0.1277, 0.2065, 1.0, 1.0)
ob_channel.lineart.crease_threshold = 0.0
ob_text_freq.parent = ob_waveformer_003
ob_text_freq.matrix_parent_inverse = Matrix(((1.0, 0.0, 0.0, -0.0), (0.0, 1.0, 0.0, -0.0), (0.0, 0.0, 1.0, -3.0), (0.0, 0.0, 0.0, 1.0)))
ob_text_freq.location = (-0.8391, -1.048, 3.626)
ob_text_freq.rotation_euler = (1.571, -0.0, -0.0)
ob_text_freq.scale = (0.252, 0.252, 0.252)
ob_text_freq.lineart.crease_threshold = 0.0
ob_left.location = (-4.999, -1.048, 1.296)
ob_left.lineart.crease_threshold = 0.0
ob_right.location = (-4.999, -1.048, 0.896)
ob_right.lineart.crease_threshold = 0.0
ob_square.location = (-5.6, -1.048, 0.9025)
ob_square.lineart.crease_threshold = 0.0
ob_sawtooth.location = (-5.6, -1.048, 1.302)
ob_sawtooth.lineart.crease_threshold = 0.0
ob_cosine.location = (-5.6, -1.048, 2.298)
ob_cosine.lineart.crease_threshold = 0.0
ob_init.location = (-5.368, -0.003408, 3.818)
ob_init.rotation_euler = (1.571, 2.22e-16, 2.22e-16)
ob_init.scale = (0.4, 0.4, 0.4)
ob_init.lineart.crease_threshold = 0.0
ob_camera.location = (4.596, -17.52, 0.06852)
ob_camera.rotation_euler = (1.571, 2.22e-16, 2.22e-16)
ob_camera.lock_rotations_4d = False
ob_camera.empty_display_type = 'ARROWS'
ob_camera.color = (0.0, 0.0, 0.0, 0.0)
ob_camera.display_type = 'WIRE'
ob_camera.lineart.crease_threshold = 0.0

# ---- collection membership
col_collection_1.objects.link(ob_waveformer_007)
col_collection_1.objects.link(ob_text_freq_007)
col_collection_1.objects.link(ob_channel_007)
col_collection_1.objects.link(ob_wavedisplay_007)
col_collection_1.objects.link(ob_volumegauge_007)
col_collection_1.objects.link(ob_volumeslider_007)
col_collection_1.objects.link(ob_volumeslider_006)
col_collection_1.objects.link(ob_volumegauge_006)
col_collection_1.objects.link(ob_waveformer_006)
col_collection_1.objects.link(ob_wavedisplay_006)
col_collection_1.objects.link(ob_channel_006)
col_collection_1.objects.link(ob_text_freq_006)
col_collection_1.objects.link(ob_waveformer_005)
col_collection_1.objects.link(ob_text_freq_005)
col_collection_1.objects.link(ob_channel_005)
col_collection_1.objects.link(ob_wavedisplay_005)
col_collection_1.objects.link(ob_volumegauge_005)
col_collection_1.objects.link(ob_volumeslider_005)
col_collection_1.objects.link(ob_volumeslider_004)
col_collection_1.objects.link(ob_volumegauge_004)
col_collection_1.objects.link(ob_waveformer_004)
col_collection_1.objects.link(ob_wavedisplay_004)
col_collection_1.objects.link(ob_channel_004)
col_collection_1.objects.link(ob_text_freq_004)
col_collection_1.objects.link(ob_waveformer_002)
col_collection_1.objects.link(ob_text_freq_003)
col_collection_1.objects.link(ob_channel_003)
col_collection_1.objects.link(ob_wavedisplay_003)
col_collection_1.objects.link(ob_volumegauge_003)
col_collection_1.objects.link(ob_volumeslider_003)
col_collection_1.objects.link(ob_volumeslider_002)
col_collection_1.objects.link(ob_volumegauge_002)
col_collection_1.objects.link(ob_waveformer_001)
col_collection_1.objects.link(ob_wavedisplay_002)
col_collection_1.objects.link(ob_channel_002)
col_collection_1.objects.link(ob_text_freq_002)
col_collection_1.objects.link(ob_waveformer_000)
col_collection_1.objects.link(ob_text_freq_001)
col_collection_1.objects.link(ob_channel_001)
col_collection_1.objects.link(ob_wavedisplay_001)
col_collection_1.objects.link(ob_volumegauge_001)
col_collection_1.objects.link(ob_volumeslider_001)
col_collection_1.objects.link(ob_volumeslider)
col_collection_1.objects.link(ob_volumegauge)
col_collection_1.objects.link(ob_triangle)
col_collection_1.objects.link(ob_sine)
col_collection_1.objects.link(ob_waveformer_003)
col_collection_1.objects.link(ob_wavedisplay)
col_collection_1.objects.link(ob_channel)
col_collection_1.objects.link(ob_text_freq)
col_collection_1.objects.link(ob_left)
col_collection_1.objects.link(ob_right)
col_collection_1.objects.link(ob_square)
col_collection_1.objects.link(ob_sawtooth)
col_collection_1.objects.link(ob_cosine)
col_collection_1.objects.link(ob_init)
col_collection_1.objects.link(ob_camera)

# ---- scene / render settings (as saved in the file)
scene.camera = ob_camera
scene.frame_start = 1; scene.frame_end = 250; scene.frame_set(50)
scene.render.engine = 'BLENDER_EEVEE_NEXT'
scene.render.resolution_percentage = 50
scene.render.dither_intensity = 0.0
scene.cycles.use_denoising = False
scene.cycles.samples = 128
scene.cycles.sampling_pattern = 'TABULATED_SOBOL'
scene.cycles.use_adaptive_sampling = False
scene.cycles.use_light_tree = False
scene.cycles.blur_glossy = 0.0
scene.cycles.sample_clamp_indirect = 0.0
scene.view_settings.view_transform = 'Standard'
bpy.context.view_layer.update()

# ---- added for rendering (the .blend has no usable light): sun
light_auto_sun = bpy.data.lights.new('AutoSun', 'SUN')
light_auto_sun.energy = 3.0
light_auto_sun.angle = 0.0523599
ob_auto_sun = bpy.data.objects.new('AutoSun', light_auto_sun)
scene.collection.objects.link(ob_auto_sun)
ob_auto_sun.rotation_euler = (0.872665, 0.174533, 0.523599)
bpy.context.view_layer.update()
